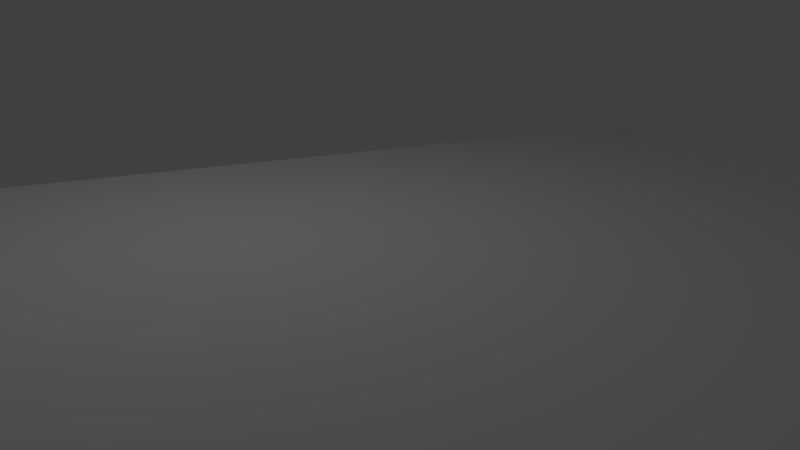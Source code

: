 # Source: array_append.blend  (saved by Blender 2.79.0; exported with 4.5.12 LTS)
import bpy
from mathutils import Matrix  # noqa: F401  (used for matrix-valued properties, if any)

bpy.ops.wm.read_factory_settings(use_empty=True)
scene = bpy.context.scene
scene.name = 'Scene'

# ---- collections
col_collection_1 = bpy.data.collections.new('Collection 1'); scene.collection.children.link(col_collection_1)

# ---- world
world_world = bpy.data.worlds.new('World'); scene.world = world_world
world_world.color = (0.05088, 0.05088, 0.05088)
world_world.use_sun_shadow = False
world_world.sun_shadow_jitter_overblur = 0.0
world_world.cycles.sampling_method = 'MANUAL'

# ---- cameras
cam_camera = bpy.data.cameras.new('Camera')
cam_camera.clip_end = 100.0
cam_camera.lens = 35.0
cam_camera.sensor_width = 32.0
cam_camera.sensor_height = 18.0
cam_camera.ortho_scale = 7.314
cam_camera.dof.focus_distance = 0.0
cam_camera.dof.aperture_fstop = 128.0

# ---- lights
light_lamp = bpy.data.lights.new('Lamp', 'POINT')
light_lamp.transmission_factor = 0.0
light_lamp.cutoff_distance = 30.0
light_lamp.energy = 100.0
light_lamp.shadow_buffer_clip_start = 1.001
light_lamp.shadow_soft_size = 0.1
light_lamp.shadow_maximum_resolution = 0.006
light_lamp.use_absolute_resolution = True

# ---- meshes
me_plane = bpy.data.meshes.new('Plane')
me_plane.from_pydata([(-1.0, -1.0, 0.0), (1.0, -1.0, 0.0), (-1.0, 1.0, 0.0), (1.0, 1.0, 0.0)], [], [(0, 1, 3, 2)])
me_plane.use_remesh_preserve_volume = False
me_plane.use_remesh_preserve_attributes = False
me_plane.use_mirror_vertex_groups = False
me_plane.update()
me_chair_french_joined_mesh = bpy.data.meshes.new('chair_french_joined_mesh')
me_chair_french_joined_mesh.from_pydata([], [], [])
me_chair_french_joined_mesh.materials.append(None)
me_chair_french_joined_mesh.materials.append(None)
me_chair_french_joined_mesh.materials.append(None)
me_chair_french_joined_mesh.materials.append(None)
me_chair_french_joined_mesh.update()

# ---- objects
ob_camera_target = bpy.data.objects.new('camera_target', None)
ob_camera = bpy.data.objects.new('camera', cam_camera)
ob_plane = bpy.data.objects.new('Plane', me_plane)
ob_lamp = bpy.data.objects.new('Lamp', light_lamp)
ob_chair_french_joined = bpy.data.objects.new('chair_french_joined', me_chair_french_joined_mesh)

# ---- transforms, parenting, visibility, modifiers, constraints
ob_camera_target.location = (0.8652, 0.5191, 0.9532)
ob_camera_target.empty_image_offset = (0.0, 0.0)
ob_camera_target.lineart.crease_threshold = 0.0
ob_camera.location = (-5.065, 3.615, 2.886)
ob_camera.rotation_euler = (1.109, 0.0, 0.8149)
ob_camera.lock_rotations_4d = False
ob_camera.empty_display_type = 'ARROWS'
ob_camera.color = (0.0, 0.0, 0.0, 0.0)
ob_camera.display_type = 'WIRE'
ob_camera.lineart.crease_threshold = 0.0
_c = ob_camera.constraints.new('TRACK_TO'); _c.name = 'AutoTrack'
_c.target = ob_camera_target
ob_plane.location = (0.0, 0.0, 0.0)
ob_plane.scale = (8.0, 8.0, 8.0)
ob_plane.lineart.crease_threshold = 0.0
ob_lamp.location = (4.076, 1.005, 5.904)
ob_lamp.rotation_euler = (0.6503, 0.05522, 1.866)
ob_lamp.lock_rotations_4d = False
ob_lamp.empty_display_type = 'ARROWS'
ob_lamp.color = (0.0, 0.0, 0.0, 0.0)
ob_lamp.lineart.crease_threshold = 0.0
ob_chair_french_joined.location = (0.0, -4.09, 0.0)
ob_chair_french_joined.lineart.crease_threshold = 0.0
_m = ob_chair_french_joined.modifiers.new('Array', 'ARRAY')
_m.count = 4
_m.constant_offset_displace = (0.0, 0.0, 0.0)
_m.relative_offset_displace = (0.0, 1.4, 0.0)
_m = ob_chair_french_joined.modifiers.new('Array.001', 'ARRAY')
_m.count = 3
_m.constant_offset_displace = (0.0, 0.0, 0.0)
_m.relative_offset_displace = (0.0, 1.2, 0.0)
_m = ob_chair_french_joined.modifiers.new('Array.002', 'ARRAY')
_m.count = 6
_m.constant_offset_displace = (0.0, 0.0, 0.0)
_m.relative_offset_displace = (1.8, 0.0, 0.0)

# ---- collection membership
col_collection_1.objects.link(ob_camera_target)
col_collection_1.objects.link(ob_camera)
col_collection_1.objects.link(ob_plane)
col_collection_1.objects.link(ob_lamp)
col_collection_1.objects.link(ob_chair_french_joined)

# ---- scene / render settings (as saved in the file)
scene.camera = ob_camera
scene.frame_start = 1; scene.frame_end = 250; scene.frame_set(1)
scene.render.engine = 'BLENDER_EEVEE_NEXT'
scene.render.resolution_percentage = 50
scene.render.dither_intensity = 0.0
scene.cycles.use_denoising = False
scene.cycles.samples = 128
scene.cycles.sampling_pattern = 'TABULATED_SOBOL'
scene.cycles.use_adaptive_sampling = False
scene.cycles.use_light_tree = False
scene.cycles.blur_glossy = 0.0
scene.cycles.sample_clamp_indirect = 0.0
scene.view_settings.view_transform = 'Standard'
bpy.context.view_layer.update()
